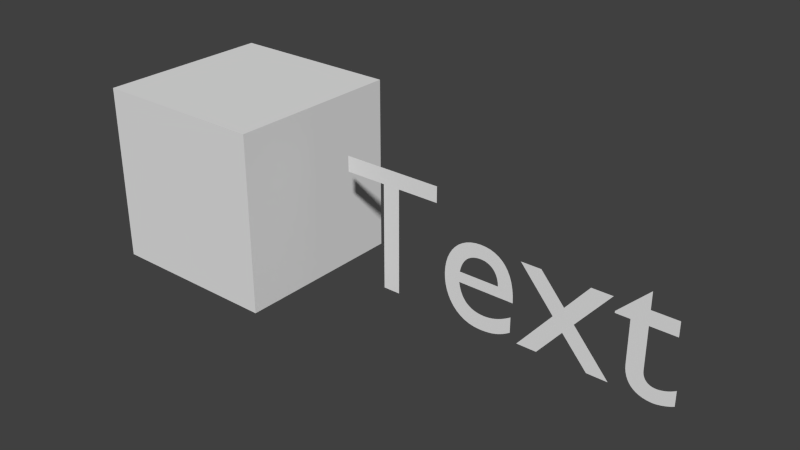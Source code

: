 # Source: MenuItem.blend  (saved by Blender 2.76.0; exported with 4.5.12 LTS)
import bpy
from mathutils import Matrix  # noqa: F401  (used for matrix-valued properties, if any)

bpy.ops.wm.read_factory_settings(use_empty=True)
scene = bpy.context.scene
scene.name = 'Scene'

# ---- collections
col_collection_1 = bpy.data.collections.new('Collection 1'); scene.collection.children.link(col_collection_1)

# ---- materials (node trees are filled in below, after node groups)
mat_material = bpy.data.materials.new('Material')
mat_material.alpha_threshold = 0.0
mat_material.use_transparent_shadow = False
mat_material.roughness = 0.5
mat_material.line_color = (0.0, 0.0, 0.0, 1.0)

# ---- material node trees

# ---- world
world_world = bpy.data.worlds.new('World'); scene.world = world_world
world_world.color = (0.05088, 0.05088, 0.05088)
world_world.use_sun_shadow = False
world_world.sun_shadow_jitter_overblur = 0.0
world_world.cycles.sampling_method = 'MANUAL'
world_world.cycles.sample_map_resolution = 256

# ---- meshes
me_cursor = bpy.data.meshes.new('Cursor')
me_cursor.from_pydata([(-0.5, -0.5, -0.5), (-0.5, -0.5, 0.5), (-0.5, 0.5, -0.5), (-0.5, 0.5, 0.5), (0.5, -0.5, -0.5), (0.5, -0.5, 0.5), (0.5, 0.5, -0.5), (0.5, 0.5, 0.5)], [], [(1, 3, 2, 0), (3, 7, 6, 2), (7, 5, 4, 6), (5, 1, 0, 4), (0, 2, 6, 4), (5, 7, 3, 1)])
me_cursor.materials.append(mat_material)
me_cursor.use_remesh_preserve_volume = False
me_cursor.use_remesh_preserve_attributes = False
me_cursor.use_mirror_vertex_groups = False
me_cursor.update()

# ---- curves / text
txt_label = bpy.data.curves.new('Label', 'FONT')
txt_label.dimensions = '2D'
txt_label.body = 'Text'
txt_label.use_path_clamp = True
txt_label.bevel_resolution = 0

# ---- objects
ob_cursor = bpy.data.objects.new('Cursor', me_cursor)
ob_text = bpy.data.objects.new('Text', txt_label)

# ---- transforms, parenting, visibility, modifiers, constraints
ob_cursor.location = (0.0, 0.0, 0.0)
ob_cursor.lineart.crease_threshold = 0.0
ob_text.location = (0.7, 0.0, -0.4)
ob_text.rotation_euler = (1.571, 0.0, 0.0)
ob_text.lineart.crease_threshold = 0.0

# ---- collection membership
col_collection_1.objects.link(ob_cursor)
col_collection_1.objects.link(ob_text)

# ---- scene / render settings (as saved in the file)
scene.frame_start = 0; scene.frame_end = 24; scene.frame_set(0)
scene.render.engine = 'BLENDER_EEVEE_NEXT'
scene.render.resolution_percentage = 50
scene.render.dither_intensity = 0.0
scene.cycles.use_denoising = False
scene.cycles.samples = 10
scene.cycles.sampling_pattern = 'TABULATED_SOBOL'
scene.cycles.light_sampling_threshold = 0.0
scene.cycles.use_adaptive_sampling = False
scene.cycles.use_light_tree = False
scene.cycles.blur_glossy = 0.0
scene.cycles.pixel_filter_type = 'GAUSSIAN'
scene.cycles.sample_clamp_indirect = 0.0
scene.view_settings.view_transform = 'Standard'
bpy.context.view_layer.update()

# ---- added for rendering (the .blend has no active camera and no usable light): camera, sun
cam_auto = bpy.data.cameras.new('AutoCamera')
cam_auto.lens = 50.0
cam_auto.sensor_width = 36.0
cam_auto.clip_end = 1000.0
ob_auto_camera = bpy.data.objects.new('AutoCamera', cam_auto)
scene.collection.objects.link(ob_auto_camera)
ob_auto_camera.location = (4.22269, -3.79823, 2.53215)
ob_auto_camera.rotation_euler = (1.09748, -7.21219e-08, 0.694738)
scene.camera = ob_auto_camera
light_auto_sun = bpy.data.lights.new('AutoSun', 'SUN')
light_auto_sun.energy = 3.0
light_auto_sun.angle = 0.0523599
ob_auto_sun = bpy.data.objects.new('AutoSun', light_auto_sun)
scene.collection.objects.link(ob_auto_sun)
ob_auto_sun.rotation_euler = (0.872665, 0.174533, 0.523599)
bpy.context.view_layer.update()
